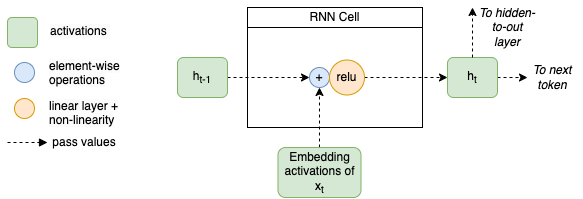

The diagram above was exported from draw.io. Its source (the exported page's mxGraphModel, read from the mxfile embedded in the PNG):
<mxGraphModel dx="1618" dy="469" grid="1" gridSize="10" guides="1" tooltips="1" connect="1" arrows="1" fold="1" page="1" pageScale="1" pageWidth="827" pageHeight="1169" math="0" shadow="0">
  <root>
    <mxCell id="0" />
    <mxCell id="1" parent="0" />
    <mxCell id="2" value="" style="rounded=0;whiteSpace=wrap;html=1;fillColor=none;" vertex="1" parent="1">
      <mxGeometry x="240" y="3570" width="175" height="120" as="geometry" />
    </mxCell>
    <mxCell id="3" style="edgeStyle=orthogonalEdgeStyle;rounded=0;orthogonalLoop=1;jettySize=auto;html=1;entryX=0.5;entryY=1;entryDx=0;entryDy=0;dashed=1;" edge="1" source="4" target="6" parent="1">
      <mxGeometry relative="1" as="geometry" />
    </mxCell>
    <mxCell id="4" value="Embedding activations of x&lt;sub&gt;t&lt;/sub&gt;" style="rounded=1;whiteSpace=wrap;html=1;fillColor=#d5e8d4;strokeColor=#82b366;" vertex="1" parent="1">
      <mxGeometry x="270.5" y="3710" width="83" height="50" as="geometry" />
    </mxCell>
    <mxCell id="5" value="RNN Cell" style="text;html=1;align=center;verticalAlign=middle;whiteSpace=wrap;rounded=0;strokeColor=default;" vertex="1" parent="1">
      <mxGeometry x="240" y="3570" width="175" height="20" as="geometry" />
    </mxCell>
    <mxCell id="6" value="+" style="ellipse;whiteSpace=wrap;html=1;fillColor=#dae8fc;strokeColor=#6c8ebf;" vertex="1" parent="1">
      <mxGeometry x="302" y="3630" width="20" height="20" as="geometry" />
    </mxCell>
    <mxCell id="7" style="edgeStyle=orthogonalEdgeStyle;rounded=0;orthogonalLoop=1;jettySize=auto;html=1;entryX=0;entryY=0.5;entryDx=0;entryDy=0;dashed=1;" edge="1" source="8" target="12" parent="1">
      <mxGeometry relative="1" as="geometry">
        <mxPoint x="470" y="3640.0000000000005" as="targetPoint" />
      </mxGeometry>
    </mxCell>
    <mxCell id="8" value="relu" style="ellipse;whiteSpace=wrap;html=1;aspect=fixed;fillColor=#ffe6cc;strokeColor=#d79b00;" vertex="1" parent="1">
      <mxGeometry x="322" y="3622.5" width="35" height="35" as="geometry" />
    </mxCell>
    <mxCell id="9" style="edgeStyle=orthogonalEdgeStyle;rounded=0;orthogonalLoop=1;jettySize=auto;html=1;exitX=1;exitY=0.5;exitDx=0;exitDy=0;entryX=0;entryY=0.5;entryDx=0;entryDy=0;dashed=1;" edge="1" source="10" target="6" parent="1">
      <mxGeometry relative="1" as="geometry" />
    </mxCell>
    <mxCell id="10" value="h&lt;sub&gt;t-1&lt;/sub&gt;" style="rounded=1;whiteSpace=wrap;html=1;fillColor=#d5e8d4;strokeColor=#82b366;" vertex="1" parent="1">
      <mxGeometry x="170" y="3620" width="50" height="40" as="geometry" />
    </mxCell>
    <mxCell id="11" style="edgeStyle=orthogonalEdgeStyle;rounded=0;orthogonalLoop=1;jettySize=auto;html=1;exitX=1;exitY=0.5;exitDx=0;exitDy=0;dashed=1;" edge="1" source="12" parent="1">
      <mxGeometry relative="1" as="geometry">
        <mxPoint x="520" y="3639.8888888888887" as="targetPoint" />
      </mxGeometry>
    </mxCell>
    <mxCell id="12" value="h&lt;sub&gt;t&lt;/sub&gt;" style="rounded=1;whiteSpace=wrap;html=1;fillColor=#d5e8d4;strokeColor=#82b366;" vertex="1" parent="1">
      <mxGeometry x="440" y="3620" width="50" height="40" as="geometry" />
    </mxCell>
    <mxCell id="13" value="" style="endArrow=classic;html=1;rounded=0;exitX=0.5;exitY=0;exitDx=0;exitDy=0;dashed=1;" edge="1" source="12" parent="1">
      <mxGeometry width="50" height="50" relative="1" as="geometry">
        <mxPoint x="455" y="3640" as="sourcePoint" />
        <mxPoint x="465" y="3570" as="targetPoint" />
      </mxGeometry>
    </mxCell>
    <mxCell id="14" value="To hidden-to-out layer" style="text;html=1;strokeColor=none;fillColor=none;align=center;verticalAlign=middle;whiteSpace=wrap;rounded=0;fontStyle=2" vertex="1" parent="1">
      <mxGeometry x="470" y="3567.5" width="60" height="45" as="geometry" />
    </mxCell>
    <mxCell id="15" value="To next token" style="text;html=1;strokeColor=none;fillColor=none;align=center;verticalAlign=middle;whiteSpace=wrap;rounded=0;fontStyle=2" vertex="1" parent="1">
      <mxGeometry x="515" y="3617.5" width="60" height="45" as="geometry" />
    </mxCell>
    <mxCell id="16" value="" style="endArrow=block;html=1;rounded=0;dashed=1;endFill=1;" edge="1" parent="1">
      <mxGeometry width="50" height="50" relative="1" as="geometry">
        <mxPoint y="3705" as="sourcePoint" />
        <mxPoint x="40" y="3705" as="targetPoint" />
      </mxGeometry>
    </mxCell>
    <mxCell id="17" value="pass values" style="text;html=1;strokeColor=none;fillColor=none;align=center;verticalAlign=middle;whiteSpace=wrap;rounded=0;" vertex="1" parent="1">
      <mxGeometry x="42" y="3690" width="70" height="30" as="geometry" />
    </mxCell>
    <mxCell id="18" value="" style="rounded=1;whiteSpace=wrap;html=1;fillColor=#d5e8d4;strokeColor=#82b366;" vertex="1" parent="1">
      <mxGeometry y="3580" width="30" height="30" as="geometry" />
    </mxCell>
    <mxCell id="19" value="" style="ellipse;whiteSpace=wrap;html=1;fillColor=#dae8fc;strokeColor=#6c8ebf;" vertex="1" parent="1">
      <mxGeometry x="7" y="3625" width="20" height="20" as="geometry" />
    </mxCell>
    <mxCell id="20" value="&lt;span style=&quot;color: rgb(0, 0, 0); font-family: Helvetica; font-size: 12px; font-style: normal; font-variant-ligatures: normal; font-variant-caps: normal; font-weight: 400; letter-spacing: normal; orphans: 2; text-align: center; text-indent: 0px; text-transform: none; widows: 2; word-spacing: 0px; -webkit-text-stroke-width: 0px; background-color: rgb(251, 251, 251); text-decoration-thickness: initial; text-decoration-style: initial; text-decoration-color: initial; float: none; display: inline !important;&quot;&gt;activations&amp;nbsp;&lt;/span&gt;" style="text;whiteSpace=wrap;html=1;" vertex="1" parent="1">
      <mxGeometry x="41" y="3580" width="90" height="30" as="geometry" />
    </mxCell>
    <mxCell id="21" value="&lt;span style=&quot;color: rgb(0, 0, 0); font-family: Helvetica; font-size: 12px; font-style: normal; font-variant-ligatures: normal; font-variant-caps: normal; font-weight: 400; letter-spacing: normal; orphans: 2; text-align: center; text-indent: 0px; text-transform: none; widows: 2; word-spacing: 0px; -webkit-text-stroke-width: 0px; background-color: rgb(251, 251, 251); text-decoration-thickness: initial; text-decoration-style: initial; text-decoration-color: initial; float: none; display: inline !important;&quot;&gt;element-wise operations&lt;/span&gt;" style="text;whiteSpace=wrap;html=1;" vertex="1" parent="1">
      <mxGeometry x="40" y="3615" width="90" height="30" as="geometry" />
    </mxCell>
    <mxCell id="22" value="" style="ellipse;whiteSpace=wrap;html=1;fillColor=#ffe6cc;strokeColor=#d79b00;" vertex="1" parent="1">
      <mxGeometry x="7" y="3661" width="20" height="20" as="geometry" />
    </mxCell>
    <mxCell id="23" value="&lt;span style=&quot;color: rgb(0, 0, 0); font-family: Helvetica; font-size: 12px; font-style: normal; font-variant-ligatures: normal; font-variant-caps: normal; font-weight: 400; letter-spacing: normal; orphans: 2; text-align: center; text-indent: 0px; text-transform: none; widows: 2; word-spacing: 0px; -webkit-text-stroke-width: 0px; background-color: rgb(251, 251, 251); text-decoration-thickness: initial; text-decoration-style: initial; text-decoration-color: initial; float: none; display: inline !important;&quot;&gt;linear layer + non-linearity&lt;/span&gt;" style="text;whiteSpace=wrap;html=1;" vertex="1" parent="1">
      <mxGeometry x="40" y="3655" width="90" height="30" as="geometry" />
    </mxCell>
  </root>
</mxGraphModel>